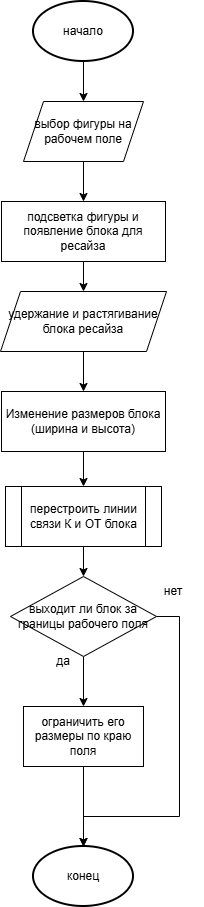

The diagram above was exported from draw.io. Its source (the exported page's mxGraphModel, read from the mxfile embedded in the PNG):
<mxGraphModel dx="1030" dy="674" grid="1" gridSize="10" guides="1" tooltips="1" connect="1" arrows="1" fold="1" page="1" pageScale="1" pageWidth="827" pageHeight="1169" math="0" shadow="0">
  <root>
    <mxCell id="0" />
    <mxCell id="1" parent="0" />
    <mxCell id="mlgn2CexbMTYbSS_jTPG-1" edge="1" parent="1" source="mlgn2CexbMTYbSS_jTPG-2" style="edgeStyle=orthogonalEdgeStyle;rounded=0;orthogonalLoop=1;jettySize=auto;html=1;entryX=0.5;entryY=0;entryDx=0;entryDy=0;" target="mlgn2CexbMTYbSS_jTPG-4">
      <mxGeometry relative="1" as="geometry" />
    </mxCell>
    <mxCell id="mlgn2CexbMTYbSS_jTPG-2" parent="1" style="strokeWidth=2;html=1;shape=mxgraph.flowchart.start_1;whiteSpace=wrap;" value="начало" vertex="1">
      <mxGeometry height="60" width="100" x="364" y="25" as="geometry" />
    </mxCell>
    <mxCell id="mlgn2CexbMTYbSS_jTPG-3" edge="1" parent="1" source="mlgn2CexbMTYbSS_jTPG-4" style="edgeStyle=orthogonalEdgeStyle;rounded=0;orthogonalLoop=1;jettySize=auto;html=1;" target="mlgn2CexbMTYbSS_jTPG-6" value="">
      <mxGeometry relative="1" as="geometry" />
    </mxCell>
    <mxCell id="mlgn2CexbMTYbSS_jTPG-4" parent="1" style="shape=parallelogram;perimeter=parallelogramPerimeter;whiteSpace=wrap;html=1;fixedSize=1;" value="выбор фигуры на рабочем поле" vertex="1">
      <mxGeometry height="60" width="120" x="354" y="125" as="geometry" />
    </mxCell>
    <mxCell id="mlgn2CexbMTYbSS_jTPG-5" edge="1" parent="1" source="mlgn2CexbMTYbSS_jTPG-6" style="edgeStyle=orthogonalEdgeStyle;rounded=0;orthogonalLoop=1;jettySize=auto;html=1;entryX=0.5;entryY=0;entryDx=0;entryDy=0;" target="mlgn2CexbMTYbSS_jTPG-8">
      <mxGeometry relative="1" as="geometry" />
    </mxCell>
    <mxCell id="mlgn2CexbMTYbSS_jTPG-6" parent="1" style="rounded=0;whiteSpace=wrap;html=1;" value="подсветка фигуры и появление блока для ресайза" vertex="1">
      <mxGeometry height="60" width="164" x="332" y="225" as="geometry" />
    </mxCell>
    <mxCell id="mlgn2CexbMTYbSS_jTPG-7" edge="1" parent="1" source="mlgn2CexbMTYbSS_jTPG-8" style="edgeStyle=orthogonalEdgeStyle;rounded=0;orthogonalLoop=1;jettySize=auto;html=1;entryX=0.5;entryY=0;entryDx=0;entryDy=0;" target="mlgn2CexbMTYbSS_jTPG-9">
      <mxGeometry relative="1" as="geometry" />
    </mxCell>
    <mxCell id="mlgn2CexbMTYbSS_jTPG-8" parent="1" style="shape=parallelogram;perimeter=parallelogramPerimeter;whiteSpace=wrap;html=1;fixedSize=1;" value="удержание и растягивание блока ресайза" vertex="1">
      <mxGeometry height="60" width="166" x="331" y="315" as="geometry" />
    </mxCell>
    <mxCell id="mlgn2CexbMTYbSS_jTPG-15" edge="1" parent="1" source="mlgn2CexbMTYbSS_jTPG-9" style="edgeStyle=orthogonalEdgeStyle;rounded=0;orthogonalLoop=1;jettySize=auto;html=1;" target="mlgn2CexbMTYbSS_jTPG-14" value="">
      <mxGeometry relative="1" as="geometry" />
    </mxCell>
    <mxCell id="mlgn2CexbMTYbSS_jTPG-9" parent="1" style="rounded=0;whiteSpace=wrap;html=1;" value="Изменение размеров блока (ширина и высота)" vertex="1">
      <mxGeometry height="60" width="164" x="332" y="415" as="geometry" />
    </mxCell>
    <mxCell id="mlgn2CexbMTYbSS_jTPG-18" edge="1" parent="1" source="mlgn2CexbMTYbSS_jTPG-12" style="edgeStyle=orthogonalEdgeStyle;rounded=0;orthogonalLoop=1;jettySize=auto;html=1;" target="mlgn2CexbMTYbSS_jTPG-17" value="">
      <mxGeometry relative="1" as="geometry" />
    </mxCell>
    <mxCell id="mlgn2CexbMTYbSS_jTPG-12" parent="1" style="rhombus;whiteSpace=wrap;html=1;" value="выходит ли блок за границы рабочего поля" vertex="1">
      <mxGeometry height="80" width="146" x="341" y="600" as="geometry" />
    </mxCell>
    <mxCell id="mlgn2CexbMTYbSS_jTPG-16" edge="1" parent="1" source="mlgn2CexbMTYbSS_jTPG-14" style="edgeStyle=orthogonalEdgeStyle;rounded=0;orthogonalLoop=1;jettySize=auto;html=1;" target="mlgn2CexbMTYbSS_jTPG-12" value="">
      <mxGeometry relative="1" as="geometry" />
    </mxCell>
    <mxCell id="mlgn2CexbMTYbSS_jTPG-14" parent="1" style="shape=process;whiteSpace=wrap;html=1;backgroundOutline=1;" value="перестроить линии связи К и ОТ блока" vertex="1">
      <mxGeometry height="60" width="156" x="336" y="510" as="geometry" />
    </mxCell>
    <mxCell id="mlgn2CexbMTYbSS_jTPG-21" edge="1" parent="1" source="mlgn2CexbMTYbSS_jTPG-17" style="edgeStyle=orthogonalEdgeStyle;rounded=0;orthogonalLoop=1;jettySize=auto;html=1;" target="mlgn2CexbMTYbSS_jTPG-20" value="">
      <mxGeometry relative="1" as="geometry" />
    </mxCell>
    <mxCell id="mlgn2CexbMTYbSS_jTPG-17" parent="1" style="rounded=0;whiteSpace=wrap;html=1;" value="ограничить его размеры по краю поля" vertex="1">
      <mxGeometry height="60" width="120" x="354" y="730" as="geometry" />
    </mxCell>
    <mxCell id="mlgn2CexbMTYbSS_jTPG-20" parent="1" style="strokeWidth=2;html=1;shape=mxgraph.flowchart.start_1;whiteSpace=wrap;" value="конец" vertex="1">
      <mxGeometry height="60" width="100" x="364" y="870" as="geometry" />
    </mxCell>
    <mxCell id="mlgn2CexbMTYbSS_jTPG-22" edge="1" parent="1" source="mlgn2CexbMTYbSS_jTPG-12" style="edgeStyle=orthogonalEdgeStyle;rounded=0;orthogonalLoop=1;jettySize=auto;html=1;entryX=0.5;entryY=0;entryDx=0;entryDy=0;entryPerimeter=0;" target="mlgn2CexbMTYbSS_jTPG-20">
      <mxGeometry relative="1" as="geometry">
        <Array as="points">
          <mxPoint x="510" y="640" />
          <mxPoint x="510" y="840" />
          <mxPoint x="414" y="840" />
        </Array>
      </mxGeometry>
    </mxCell>
    <mxCell id="mlgn2CexbMTYbSS_jTPG-23" parent="1" style="text;html=1;whiteSpace=wrap;strokeColor=none;fillColor=none;align=center;verticalAlign=middle;rounded=0;" value="да" vertex="1">
      <mxGeometry height="30" width="60" x="364" y="670" as="geometry" />
    </mxCell>
    <mxCell id="mlgn2CexbMTYbSS_jTPG-24" parent="1" style="text;html=1;whiteSpace=wrap;strokeColor=none;fillColor=none;align=center;verticalAlign=middle;rounded=0;" value="нет" vertex="1">
      <mxGeometry height="30" width="60" x="474" y="600" as="geometry" />
    </mxCell>
  </root>
</mxGraphModel>